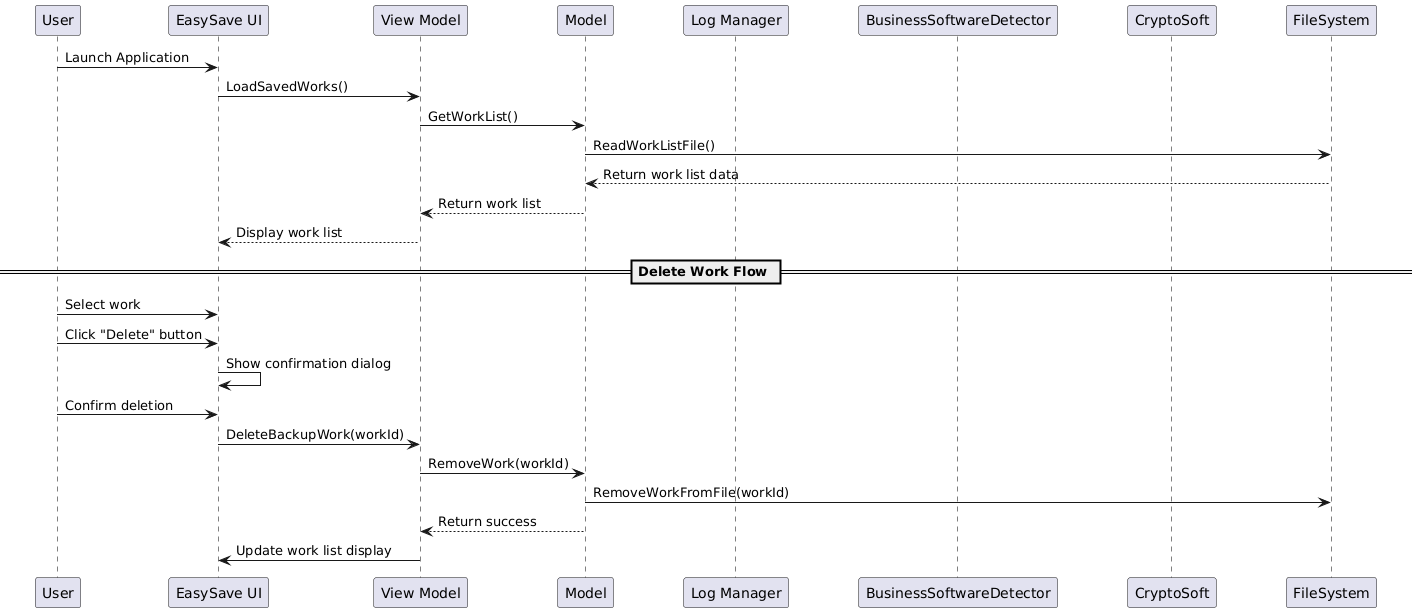

The diagram above was rendered by PlantUML. Its source (embedded in the PNG):
@startuml
skinparam sequence {
    ParticipantPadding 30
    BoxPadding 10
    ArrowThickness 1
    LifeLineBorderColor Black
}

participant User
participant UI as "EasySave UI"
participant ViewModel as "View Model"
participant Model
participant LogManager as "Log Manager"
participant BusinessSoftwareDetector
participant CryptoSoft
participant FileSystem

User -> UI : Launch Application
UI -> ViewModel : LoadSavedWorks()
ViewModel -> Model : GetWorkList()
Model -> FileSystem : ReadWorkListFile()
FileSystem --> Model : Return work list data
Model --> ViewModel : Return work list
ViewModel --> UI : Display work list

== Delete Work Flow ==
User -> UI : Select work
User -> UI : Click "Delete" button
UI -> UI : Show confirmation dialog
User -> UI : Confirm deletion
UI -> ViewModel : DeleteBackupWork(workId)
ViewModel -> Model : RemoveWork(workId)
Model -> FileSystem : RemoveWorkFromFile(workId)
Model --> ViewModel : Return success
ViewModel -> UI : Update work list display
@enduml